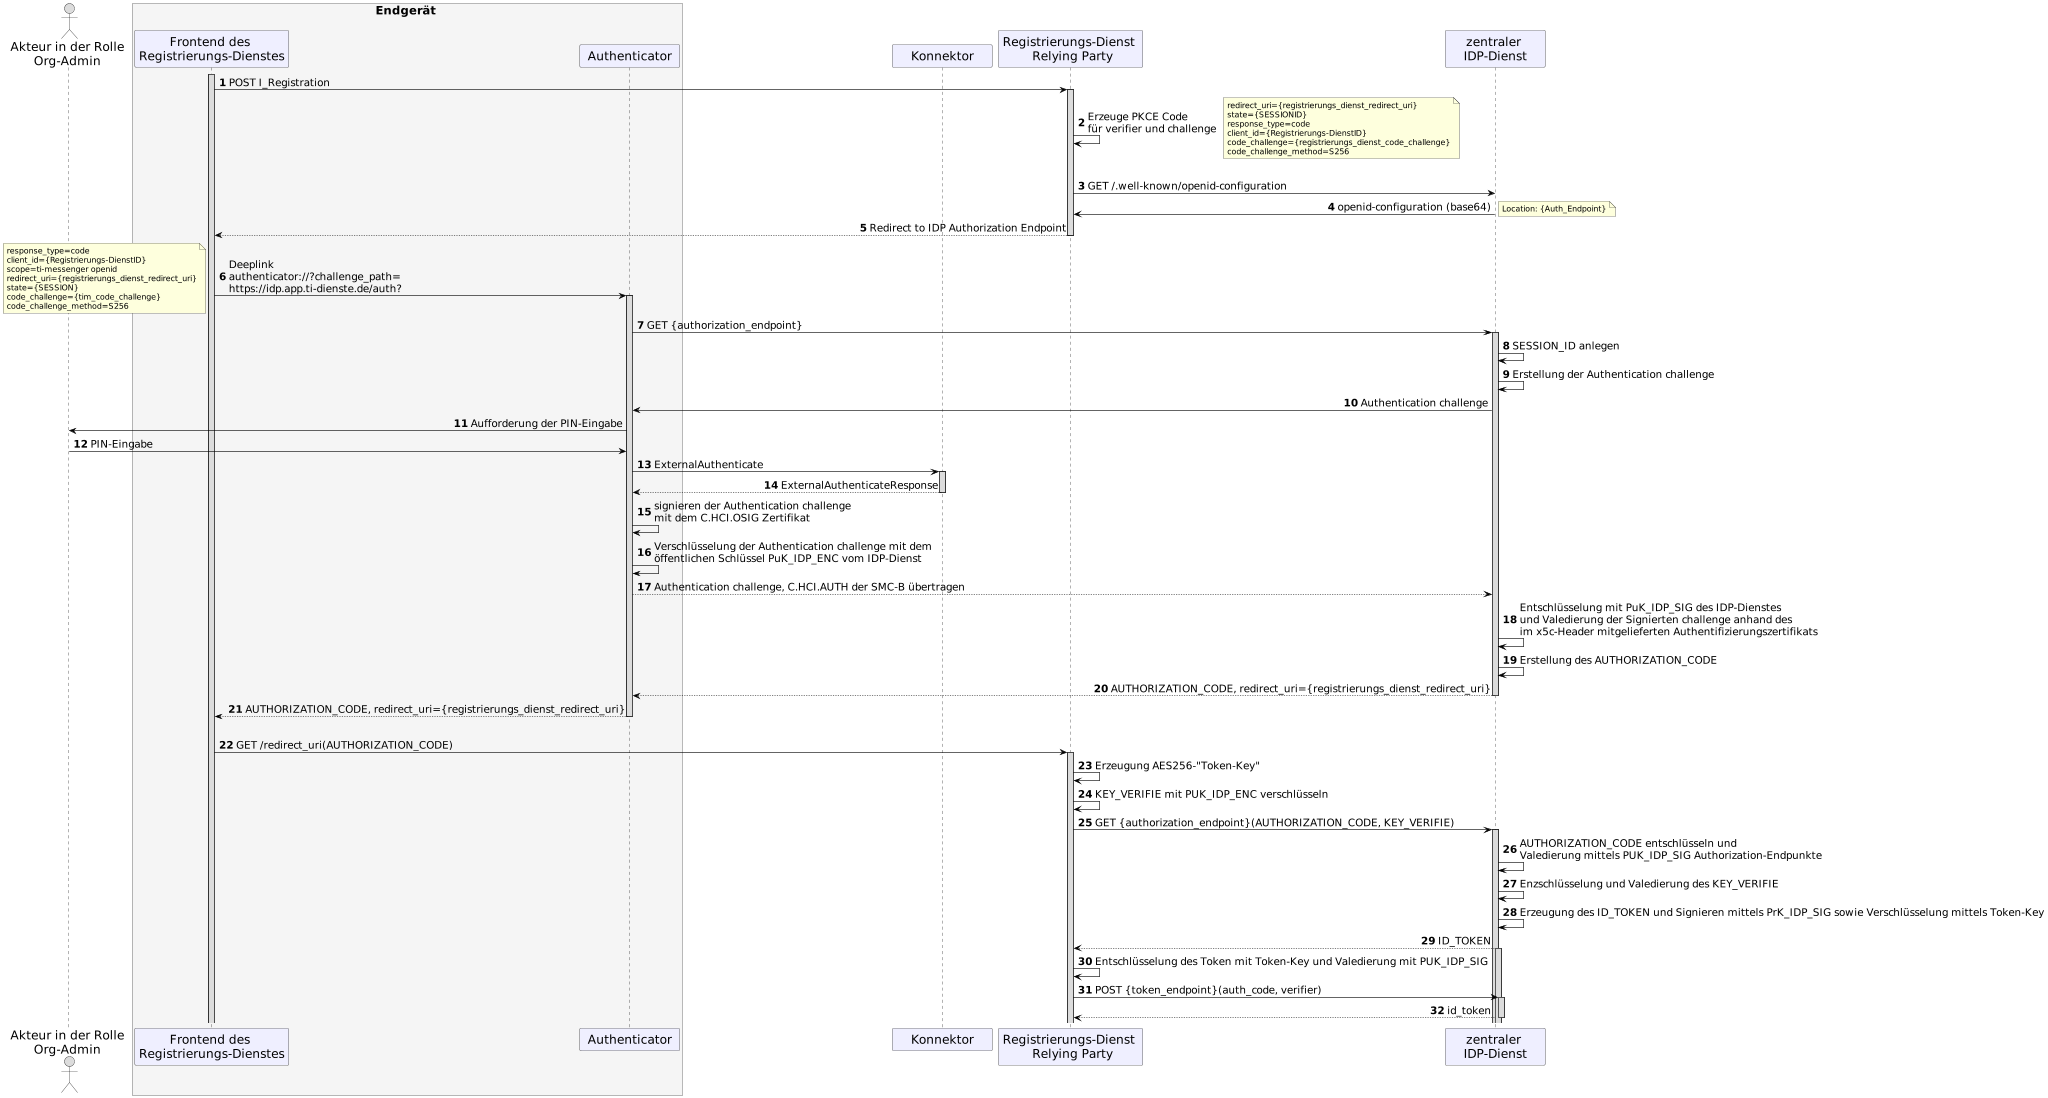

The diagram above was rendered by PlantUML. Its source (embedded in the PNG):
@startuml
skinparam sequenceMessageAlign direction
skinparam WrapWidth 300
skinparam minClassWidth 150
skinparam BoxPadding 1
skinparam sequenceReferenceHeaderBackgroundColor palegreen
scale max 2048 width

skinparam sequence {
ArrowColor black
ArrowFontSize 17
ActorBorderColor black
LifeLineBorderColor black
LifeLineBackgroundColor Gainsboro

ParticipantBorderColor Motivation
ParticipantBackgroundColor Motivation
ParticipantFontSize 20
ParticipantFontColor black
ParticipantBorderColor Black
ParticipantBackgroundColor MOTIVATION

ActorBackgroundColor Gainsboro
ActorFontColor black
ActorFontSize 20
}

autonumber

actor oa as "Akteur in der Rolle\nOrg-Admin"
  box <size:19>Endgerät</size> #WhiteSmoke
  participant wb as "Frontend des \nRegistrierungs-Dienstes"
  participant au as "Authenticator"
  end box
participant ko as "Konnektor"
participant rd as "Registrierungs-Dienst \n Relying Party"
participant ip as "zentraler \nIDP-Dienst"


 activate wb
wb -> rd:POST I_Registration
 
 activate rd
rd->rd: Erzeuge PKCE Code \nfür verifier und challenge


 
          note right
  redirect_uri={registrierungs_dienst_redirect_uri} 
  state={SESSIONID}
  response_type=code
  client_id={Registrierungs-DienstID}
  code_challenge={registrierungs_dienst_code_challenge} 
  code_challenge_method=S256
  end note
 
        |||
        
rd -> ip:GET /.well-known/openid-configuration
ip -> rd:openid-configuration (base64)

          note right
Location: {Auth_Endpoint}
  end note


rd --> wb: Redirect to IDP Authorization Endpoint
 deactivate rd

        wb -> au: Deeplink \nauthenticator://?challenge_path=\nhttps://idp.app.ti-dienste.de/auth?
        activate au
        
          note left
  response_type=code
  client_id={Registrierungs-DienstID}
  scope=ti-messenger openid  
  redirect_uri={registrierungs_dienst_redirect_uri} 
  state={SESSION}
  code_challenge={tim_code_challenge} 
  code_challenge_method=S256
  end note
        
        au -> ip: GET {authorization_endpoint}
        activate ip
        ip -> ip: SESSION_ID anlegen
        ip -> ip: Erstellung der Authentication challenge
        
        
        ip -> au: Authentication challenge
        au -> oa: Aufforderung der PIN-Eingabe
        oa -> au: PIN-Eingabe
                
        au -> ko: ExternalAuthenticate
          activate ko
        ko --> au: ExternalAuthenticateResponse
          deactivate ko
          
          
        au -> au: signieren der Authentication challenge \nmit dem C.HCI.OSIG Zertifikat 
        au -> au: Verschlüsselung der Authentication challenge mit dem \nöffentlichen Schlüssel PuK_IDP_ENC vom IDP-Dienst

        au -->ip: Authentication challenge, C.HCI.AUTH der SMC-B übertragen
        ip -> ip: Entschlüsselung mit PuK_IDP_SIG des IDP-Dienstes \nund Valedierung der Signierten challenge anhand des \nim x5c-Header mitgelieferten Authentifizierungszertifikats
        ip -> ip: Erstellung des AUTHORIZATION_CODE
        ip --> au: AUTHORIZATION_CODE, redirect_uri={registrierungs_dienst_redirect_uri}
          deactivate ip
        au --> wb: AUTHORIZATION_CODE, redirect_uri={registrierungs_dienst_redirect_uri}
          deactivate au
        |||
        wb -> rd: GET /redirect_uri(AUTHORIZATION_CODE)
          activate rd
        rd -> rd: Erzeugung AES256-"Token-Key"
        rd -> rd: KEY_VERIFIE mit PUK_IDP_ENC verschlüsseln
        rd -> ip: GET {authorization_endpoint}(AUTHORIZATION_CODE, KEY_VERIFIE)
         activate ip
        ip -> ip: AUTHORIZATION_CODE entschlüsseln und \nValedierung mittels PUK_IDP_SIG Authorization-Endpunkte
        ip -> ip: Enzschlüsselung und Valedierung des KEY_VERIFIE
        ip -> ip: Erzeugung des ID_TOKEN und Signieren mittels PrK_IDP_SIG sowie Verschlüsselung mittels Token-Key
        ip --> rd: ID_TOKEN
         activate ip
        rd -> rd:  Entschlüsselung des Token mit Token-Key und Valedierung mit PUK_IDP_SIG

        
        
        
          
          
        rd -> ip: POST {token_endpoint}(auth_code, verifier)
          activate ip
        ip --> rd: id_token
          deactivate ip
@enduml